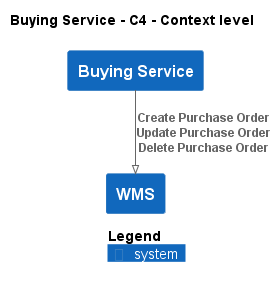

The diagram above was rendered by PlantUML. Its source (embedded in the PNG):
@startuml
!pragma layout smetana
!include ..\..\.c4s\C4_Context.puml

AddElementTag("state:new", $bgColor=green, $fontColor=#ffffff, $borderColor=green, $shadowing="False")
AddElementTag("state:changed", $bgColor=orange, $fontColor=#ffffff, $borderColor=orange, $shadowing="False")
AddElementTag("state:removed", $bgColor=red, $fontColor=#ffffff, $borderColor=red, $shadowing="False")

AddRelTag("state:new", $textColor=green, $lineColor=green)
AddRelTag("state:changed", $textColor=orange, $lineColor=orange)
AddRelTag("state:removed", $textColor=red, $lineColor=red)

SHOW_PERSON_PORTRAIT()
LAYOUT_TOP_DOWN()

skinparam linetype polyline

title Buying Service - C4 - Context level

System(ECommercePlatform.SoftwareSystems.BuyingService, "Buying Service", "")
System(ECommercePlatform.SoftwareSystems.WMS, "WMS", "")

Rel(ECommercePlatform.SoftwareSystems.BuyingService, ECommercePlatform.SoftwareSystems.WMS, "Create Purchase Order\nUpdate Purchase Order\nDelete Purchase Order")


SHOW_LEGEND()
@enduml